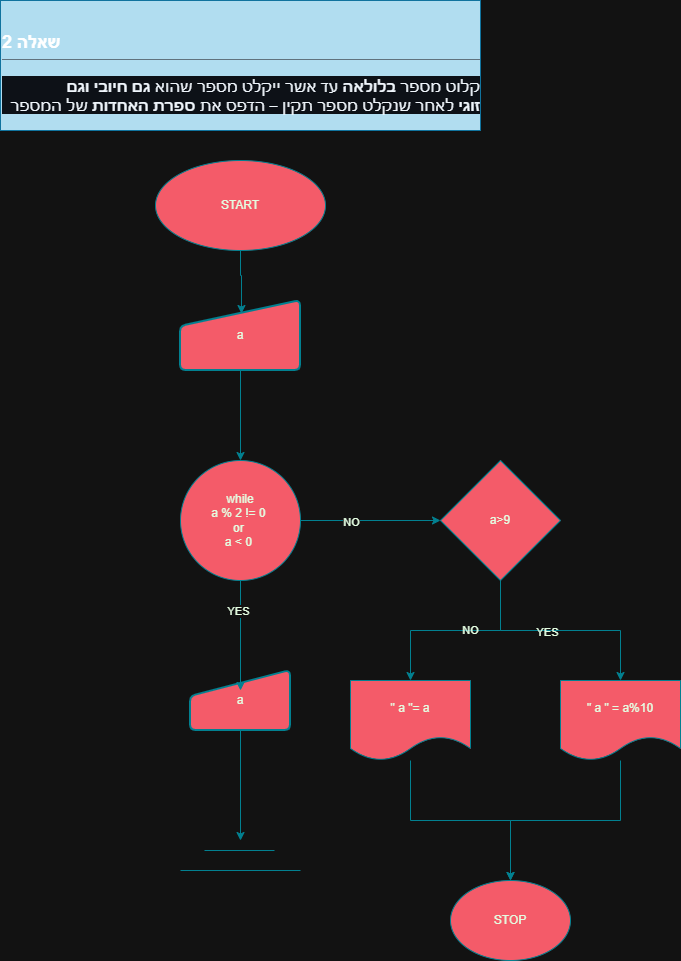

The diagram above was exported from draw.io. Its source (the exported page's mxGraphModel, read from the mxfile embedded in the PNG):
<mxGraphModel dx="1026" dy="736" grid="1" gridSize="10" guides="1" tooltips="1" connect="1" arrows="1" fold="1" page="1" pageScale="1" pageWidth="827" pageHeight="1169" math="0" shadow="0">
  <root>
    <mxCell id="0" />
    <mxCell id="1" parent="0" />
    <mxCell id="OhhcnpbCg5aeUGW6-e6R-1" parent="1" style="text;html=1;whiteSpace=wrap;overflow=hidden;rounded=0;labelBackgroundColor=none;fillColor=#b1ddf0;strokeColor=#10739e;" value="&lt;h2 tabindex=&quot;-1&quot; class=&quot;heading-element&quot; dir=&quot;auto&quot; style=&quot;box-sizing: border-box; margin-top: 24px; margin-bottom: 16px; font-size: 1.5em; font-weight: 600; line-height: 1.25; padding-bottom: 0.3em; border-bottom: 1.11111px solid rgba(61, 68, 77, 0.7);&quot;&gt;שאלה 2&lt;/h2&gt;&lt;h1 style=&quot;margin-top: 0px;&quot;&gt;&lt;div class=&quot;markdown-heading&quot; dir=&quot;auto&quot; style=&quot;box-sizing: border-box; position: relative; color: rgb(240, 246, 252); font-family: -apple-system, BlinkMacSystemFont, &amp;quot;Segoe UI&amp;quot;, &amp;quot;Noto Sans&amp;quot;, Helvetica, Arial, sans-serif, &amp;quot;Apple Color Emoji&amp;quot;, &amp;quot;Segoe UI Emoji&amp;quot;; font-size: 16px; font-weight: 400; background-color: rgb(13, 17, 23);&quot;&gt;&lt;a id=&quot;user-content-שאלה-2&quot; class=&quot;anchor&quot; aria-label=&quot;Permalink: שאלה 2&quot; href=&quot;https://github.com/pythonai211225-rgb/07.01.2026/blob/main/hw.md#%D7%A9%D7%90%D7%9C%D7%94-2&quot; style=&quot;box-sizing: border-box; background-color: rgba(0, 0, 0, 0); color: rgb(68, 147, 248); float: left; padding-right: 4px; margin: auto; line-height: 1; position: absolute; top: 19.1319px; left: -28px; display: flex; width: 28px; height: 28px; border-radius: 6px; opacity: 0; justify-content: center; align-items: center; transform: translateY(calc(-50% - 0.3rem)); text-underline-offset: 0.2rem;&quot;&gt;&lt;svg class=&quot;octicon octicon-link&quot; viewBox=&quot;0 0 16 16&quot; version=&quot;1.1&quot; width=&quot;16&quot; height=&quot;16&quot; aria-hidden=&quot;true&quot;&gt;&lt;path d=&quot;m7.775 3.275 1.25-1.25a3.5 3.5 0 1 1 4.95 4.95l-2.5 2.5a3.5 3.5 0 0 1-4.95 0 .751.751 0 0 1 .018-1.042.751.751 0 0 1 1.042-.018 1.998 1.998 0 0 0 2.83 0l2.5-2.5a2.002 2.002 0 0 0-2.83-2.83l-1.25 1.25a.751.751 0 0 1-1.042-.018.751.751 0 0 1-.018-1.042Zm-4.69 9.64a1.998 1.998 0 0 0 2.83 0l1.25-1.25a.751.751 0 0 1 1.042.018.751.751 0 0 1 .018 1.042l-1.25 1.25a3.5 3.5 0 1 1-4.95-4.95l2.5-2.5a3.5 3.5 0 0 1 4.95 0 .751.751 0 0 1-.018 1.042.751.751 0 0 1-1.042.018 1.998 1.998 0 0 0-2.83 0l-2.5 2.5a1.998 1.998 0 0 0 0 2.83Z&quot;&gt;&lt;/path&gt;&lt;/svg&gt;&lt;/a&gt;&lt;/div&gt;&lt;p dir=&quot;auto&quot; style=&quot;box-sizing: border-box; margin-top: 0px; margin-bottom: 16px; color: rgb(240, 246, 252); font-family: -apple-system, BlinkMacSystemFont, &amp;quot;Segoe UI&amp;quot;, &amp;quot;Noto Sans&amp;quot;, Helvetica, Arial, sans-serif, &amp;quot;Apple Color Emoji&amp;quot;, &amp;quot;Segoe UI Emoji&amp;quot;; font-size: 16px; font-weight: 400; text-align: start; background-color: rgb(13, 17, 23);&quot;&gt;קלוט מספר&amp;nbsp;&lt;span style=&quot;box-sizing: border-box; font-weight: 600;&quot;&gt;בלולאה&lt;/span&gt;&amp;nbsp;עד אשר ייקלט מספר שהוא&amp;nbsp;&lt;span style=&quot;box-sizing: border-box; font-weight: 600;&quot;&gt;גם חיובי וגם זוגי&lt;/span&gt;&amp;nbsp;לאחר שנקלט מספר תקין – הדפס את&amp;nbsp;&lt;span style=&quot;box-sizing: border-box; font-weight: 600;&quot;&gt;ספרת האחדות&lt;/span&gt;&amp;nbsp;של המספר&lt;/p&gt;&lt;/h1&gt;" vertex="1">
      <mxGeometry height="130" width="480" x="140" y="10" as="geometry" />
    </mxCell>
    <mxCell id="OhhcnpbCg5aeUGW6-e6R-2" parent="1" style="ellipse;whiteSpace=wrap;html=1;labelBackgroundColor=none;fillColor=#F45B69;strokeColor=#028090;fontColor=#E4FDE1;" value="START" vertex="1">
      <mxGeometry height="90" width="170" x="295" y="170" as="geometry" />
    </mxCell>
    <mxCell id="OhhcnpbCg5aeUGW6-e6R-22" edge="1" parent="1" source="OhhcnpbCg5aeUGW6-e6R-3" style="edgeStyle=orthogonalEdgeStyle;rounded=0;orthogonalLoop=1;jettySize=auto;html=1;entryX=0.5;entryY=0;entryDx=0;entryDy=0;labelBackgroundColor=none;strokeColor=#028090;fontColor=default;" target="OhhcnpbCg5aeUGW6-e6R-4">
      <mxGeometry relative="1" as="geometry" />
    </mxCell>
    <mxCell id="OhhcnpbCg5aeUGW6-e6R-3" parent="1" style="html=1;strokeWidth=2;shape=manualInput;whiteSpace=wrap;rounded=1;size=26;arcSize=11;labelBackgroundColor=none;fillColor=#F45B69;strokeColor=#028090;fontColor=#E4FDE1;" value="a" vertex="1">
      <mxGeometry height="70" width="120" x="320" y="310" as="geometry" />
    </mxCell>
    <mxCell id="OhhcnpbCg5aeUGW6-e6R-8" edge="1" parent="1" source="OhhcnpbCg5aeUGW6-e6R-4" style="edgeStyle=orthogonalEdgeStyle;rounded=0;orthogonalLoop=1;jettySize=auto;html=1;entryX=0;entryY=0.5;entryDx=0;entryDy=0;labelBackgroundColor=none;strokeColor=#028090;fontColor=default;" target="OhhcnpbCg5aeUGW6-e6R-6">
      <mxGeometry relative="1" as="geometry" />
    </mxCell>
    <mxCell id="OhhcnpbCg5aeUGW6-e6R-27" connectable="0" parent="OhhcnpbCg5aeUGW6-e6R-8" style="edgeLabel;html=1;align=center;verticalAlign=middle;resizable=0;points=[];strokeColor=#028090;fontColor=#E4FDE1;fillColor=#F45B69;" value="NO" vertex="1">
      <mxGeometry relative="1" x="-0.2857" y="-1" as="geometry">
        <mxPoint as="offset" />
      </mxGeometry>
    </mxCell>
    <mxCell id="OhhcnpbCg5aeUGW6-e6R-4" parent="1" style="ellipse;whiteSpace=wrap;html=1;aspect=fixed;labelBackgroundColor=none;fillColor=#F45B69;strokeColor=#028090;fontColor=#E4FDE1;" value="while&lt;div&gt;a % 2 != 0&amp;nbsp;&lt;/div&gt;&lt;div&gt;or&amp;nbsp;&lt;/div&gt;&lt;div&gt;a &amp;lt; 0&amp;nbsp;&lt;/div&gt;" vertex="1">
      <mxGeometry height="120" width="120" x="320" y="470" as="geometry" />
    </mxCell>
    <mxCell id="OhhcnpbCg5aeUGW6-e6R-11" edge="1" parent="1" source="OhhcnpbCg5aeUGW6-e6R-6" style="edgeStyle=orthogonalEdgeStyle;rounded=0;orthogonalLoop=1;jettySize=auto;html=1;entryX=0.5;entryY=0;entryDx=0;entryDy=0;labelBackgroundColor=none;strokeColor=#028090;fontColor=default;" target="OhhcnpbCg5aeUGW6-e6R-10">
      <mxGeometry relative="1" as="geometry" />
    </mxCell>
    <mxCell id="OhhcnpbCg5aeUGW6-e6R-19" connectable="0" parent="OhhcnpbCg5aeUGW6-e6R-11" style="edgeLabel;html=1;align=center;verticalAlign=middle;resizable=0;points=[];labelBackgroundColor=none;fontColor=#E4FDE1;" value="YES" vertex="1">
      <mxGeometry relative="1" x="-0.1273" y="-1" as="geometry">
        <mxPoint as="offset" />
      </mxGeometry>
    </mxCell>
    <mxCell id="OhhcnpbCg5aeUGW6-e6R-12" edge="1" parent="1" source="OhhcnpbCg5aeUGW6-e6R-6" style="edgeStyle=orthogonalEdgeStyle;rounded=0;orthogonalLoop=1;jettySize=auto;html=1;labelBackgroundColor=none;strokeColor=#028090;fontColor=default;" target="OhhcnpbCg5aeUGW6-e6R-9">
      <mxGeometry relative="1" as="geometry" />
    </mxCell>
    <mxCell id="OhhcnpbCg5aeUGW6-e6R-18" connectable="0" parent="OhhcnpbCg5aeUGW6-e6R-12" style="edgeLabel;html=1;align=center;verticalAlign=middle;resizable=0;points=[];labelBackgroundColor=none;fontColor=#E4FDE1;" value="NO" vertex="1">
      <mxGeometry relative="1" x="-0.1474" y="-1" as="geometry">
        <mxPoint as="offset" />
      </mxGeometry>
    </mxCell>
    <mxCell id="OhhcnpbCg5aeUGW6-e6R-6" parent="1" style="rhombus;whiteSpace=wrap;html=1;labelBackgroundColor=none;fillColor=#F45B69;strokeColor=#028090;fontColor=#E4FDE1;" value="a&amp;gt;9" vertex="1">
      <mxGeometry height="120" width="120" x="580" y="470" as="geometry" />
    </mxCell>
    <mxCell id="OhhcnpbCg5aeUGW6-e6R-14" edge="1" parent="1" source="OhhcnpbCg5aeUGW6-e6R-9" style="edgeStyle=orthogonalEdgeStyle;rounded=0;orthogonalLoop=1;jettySize=auto;html=1;entryX=0.5;entryY=0;entryDx=0;entryDy=0;labelBackgroundColor=none;strokeColor=#028090;fontColor=default;" target="OhhcnpbCg5aeUGW6-e6R-13">
      <mxGeometry relative="1" as="geometry" />
    </mxCell>
    <mxCell id="OhhcnpbCg5aeUGW6-e6R-9" parent="1" style="shape=document;whiteSpace=wrap;html=1;boundedLbl=1;labelBackgroundColor=none;fillColor=#F45B69;strokeColor=#028090;fontColor=#E4FDE1;" value="&quot; a &quot;= a" vertex="1">
      <mxGeometry height="80" width="120" x="490" y="690" as="geometry" />
    </mxCell>
    <mxCell id="OhhcnpbCg5aeUGW6-e6R-17" edge="1" parent="1" source="OhhcnpbCg5aeUGW6-e6R-10" style="edgeStyle=orthogonalEdgeStyle;rounded=0;orthogonalLoop=1;jettySize=auto;html=1;entryX=0.5;entryY=0;entryDx=0;entryDy=0;labelBackgroundColor=none;strokeColor=#028090;fontColor=default;" target="OhhcnpbCg5aeUGW6-e6R-13">
      <mxGeometry relative="1" as="geometry" />
    </mxCell>
    <mxCell id="OhhcnpbCg5aeUGW6-e6R-10" parent="1" style="shape=document;whiteSpace=wrap;html=1;boundedLbl=1;labelBackgroundColor=none;fillColor=#F45B69;strokeColor=#028090;fontColor=#E4FDE1;" value="&quot; a &quot; = a%10" vertex="1">
      <mxGeometry height="80" width="120" x="700" y="690" as="geometry" />
    </mxCell>
    <mxCell id="OhhcnpbCg5aeUGW6-e6R-13" parent="1" style="ellipse;whiteSpace=wrap;html=1;labelBackgroundColor=none;fillColor=#F45B69;strokeColor=#028090;fontColor=#E4FDE1;" value="STOP" vertex="1">
      <mxGeometry height="80" width="120" x="590" y="890" as="geometry" />
    </mxCell>
    <mxCell id="OhhcnpbCg5aeUGW6-e6R-26" edge="1" parent="1" source="OhhcnpbCg5aeUGW6-e6R-20" style="edgeStyle=orthogonalEdgeStyle;rounded=0;orthogonalLoop=1;jettySize=auto;html=1;labelBackgroundColor=none;strokeColor=#028090;fontColor=default;">
      <mxGeometry relative="1" as="geometry">
        <mxPoint x="380" y="850" as="targetPoint" />
      </mxGeometry>
    </mxCell>
    <mxCell id="OhhcnpbCg5aeUGW6-e6R-20" parent="1" style="html=1;strokeWidth=2;shape=manualInput;whiteSpace=wrap;rounded=1;size=26;arcSize=11;labelBackgroundColor=none;fillColor=#F45B69;strokeColor=#028090;fontColor=#E4FDE1;" value="a" vertex="1">
      <mxGeometry height="60" width="100" x="330" y="680" as="geometry" />
    </mxCell>
    <mxCell id="OhhcnpbCg5aeUGW6-e6R-21" edge="1" parent="1" source="OhhcnpbCg5aeUGW6-e6R-2" style="edgeStyle=orthogonalEdgeStyle;rounded=0;orthogonalLoop=1;jettySize=auto;html=1;entryX=0.508;entryY=0.186;entryDx=0;entryDy=0;entryPerimeter=0;labelBackgroundColor=none;strokeColor=#028090;fontColor=default;" target="OhhcnpbCg5aeUGW6-e6R-3">
      <mxGeometry relative="1" as="geometry" />
    </mxCell>
    <mxCell id="OhhcnpbCg5aeUGW6-e6R-23" edge="1" parent="1" source="OhhcnpbCg5aeUGW6-e6R-4" style="edgeStyle=orthogonalEdgeStyle;rounded=0;orthogonalLoop=1;jettySize=auto;html=1;entryX=0.5;entryY=0.333;entryDx=0;entryDy=0;entryPerimeter=0;labelBackgroundColor=none;strokeColor=#028090;fontColor=default;" target="OhhcnpbCg5aeUGW6-e6R-20">
      <mxGeometry relative="1" as="geometry" />
    </mxCell>
    <mxCell id="OhhcnpbCg5aeUGW6-e6R-28" connectable="0" parent="OhhcnpbCg5aeUGW6-e6R-23" style="edgeLabel;html=1;align=center;verticalAlign=middle;resizable=0;points=[];strokeColor=#028090;fontColor=#E4FDE1;fillColor=#F45B69;" value="YES" vertex="1">
      <mxGeometry relative="1" x="-0.4544" y="-3" as="geometry">
        <mxPoint as="offset" />
      </mxGeometry>
    </mxCell>
    <mxCell id="OhhcnpbCg5aeUGW6-e6R-24" edge="1" parent="1" style="endArrow=none;html=1;rounded=0;labelBackgroundColor=none;strokeColor=#028090;fontColor=default;" value="">
      <mxGeometry height="50" relative="1" width="50" as="geometry">
        <mxPoint x="344" y="860" as="sourcePoint" />
        <mxPoint x="414" y="860" as="targetPoint" />
      </mxGeometry>
    </mxCell>
    <mxCell id="OhhcnpbCg5aeUGW6-e6R-25" edge="1" parent="1" style="endArrow=none;html=1;rounded=0;labelBackgroundColor=none;strokeColor=#028090;fontColor=default;" value="">
      <mxGeometry height="50" relative="1" width="50" as="geometry">
        <mxPoint x="320" y="880" as="sourcePoint" />
        <mxPoint x="440" y="880" as="targetPoint" />
      </mxGeometry>
    </mxCell>
  </root>
</mxGraphModel>